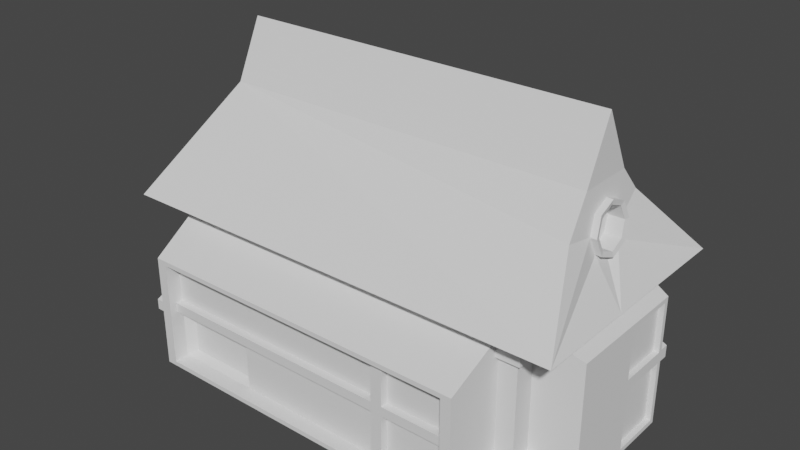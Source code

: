# Source: casa2.blend  (saved by Blender 3.2.14; exported with 4.5.12 LTS)
import bpy
from mathutils import Matrix  # noqa: F401  (used for matrix-valued properties, if any)

bpy.ops.wm.read_factory_settings(use_empty=True)
scene = bpy.context.scene
scene.name = 'Scene'

# ---- collections
col_collection = bpy.data.collections.new('Collection'); scene.collection.children.link(col_collection)

# ---- world
world_world = bpy.data.worlds.new('World'); scene.world = world_world
world_world.use_nodes = True; world_world.node_tree.nodes.clear()
_N = world_world.node_tree.nodes; _L = world_world.node_tree.links
n0 = _N.new('ShaderNodeOutputWorld'); n0.name = 'World Output'; n0.location = (300, 300)
n1 = _N.new('ShaderNodeBackground'); n1.name = 'Background'; n1.location = (10, 300)
n1.inputs[0].default_value = (0.05088, 0.05088, 0.05088, 1.0)
_L.new(n1.outputs[0], n0.inputs[0])
n0.is_active_output = True
world_world.color = (0.05088, 0.05088, 0.05088)
world_world.use_sun_shadow = False
world_world.sun_shadow_jitter_overblur = 0.0

# ---- meshes
me_cube_001 = bpy.data.meshes.new('Cube.001')
me_cube_001.from_pydata([(-1.0, -1.0, -1.0), (-1.0, -1.0, 1.0), (-1.0, 1.0, -1.0), (-1.0, 1.0, 1.0), (1.0, -1.0, -1.0), (1.0, -1.0, 1.0), (1.0, 1.0, -1.0), (1.0, 1.0, 1.0), (1.333, 0.7746, 0.5994), (1.333, 0.7746, -0.9498), (1.333, -0.7746, -0.9498), (1.333, -0.7746, 0.5994), (-0.9128, -1.897, -0.9473), (-0.9128, -1.897, 0.394), (0.903, -1.897, 0.394), (0.903, -1.897, -0.9473), (-1.253, -1.534, 0.9583), (-1.253, 1.529, 0.9583), (1.342, 1.529, 0.9583), (1.342, -1.534, 0.9583), (-1.003, -0.3565, 2.207), (1.144, 0.3565, 2.207), (1.144, -0.3565, 2.207), (-1.003, 0.3565, 2.207), (-1.004, -0.01105, 2.943), (1.143, -0.01105, 2.943), (-0.972, -1.897, -1.006), (-0.972, -1.897, 0.4532), (0.9622, -1.897, 0.4532), (0.9622, -1.897, -1.006), (-0.9128, -1.803, -0.9473), (-0.9128, -1.803, 0.394), (0.903, -1.803, 0.394), (0.903, -1.803, -0.9473), (1.333, 0.8333, 0.6582), (1.333, 0.8333, -1.009), (1.333, -0.8333, -1.009), (1.333, -0.8333, 0.6582), (-1.0, 0.1274, -1.0), (-1.0, 0.1274, 1.0), (1.0, 0.1274, -1.0), (1.0, 0.1274, 1.0), (1.333, 0.1061, -1.009), (1.333, 0.1061, 0.6582), (-1.253, 0.1925, 0.9583), (-1.003, 0.04541, 2.207), (1.144, 0.04541, 2.207), (1.333, 0.09865, -0.9498), (1.333, 0.09865, 0.5994), (-1.0, -1.0, 0.0), (-1.0, 1.0, 0.0), (1.0, 1.0, 0.0), (1.0, -1.0, 0.0), (1.333, 0.8333, -0.1752), (1.333, -0.8333, -0.1752), (-0.972, -1.897, -0.2766), (0.9622, -1.897, -0.2766), (-0.9128, -1.897, -0.2766), (0.903, -1.897, -0.2766), (-0.9128, -1.803, -0.2766), (0.903, -1.803, -0.2766), (1.333, 0.7746, -0.1752), (1.333, -0.7746, -0.1752), (1.333, 0.09865, -0.1752), (-1.0, 0.1274, 0.0), (-1.0, -0.9611, 0.2208), (-0.972, -1.897, -0.1439), (-0.9128, -1.897, -0.1547), (-0.9128, -1.803, -0.1547), (-1.0, 1.0, 0.1818), (1.0, 1.0, 0.1818), (1.0, -1.0, 0.1818), (1.333, 0.8333, -0.02366), (1.333, -0.8333, -0.02366), (0.9622, -1.897, -0.1439), (0.903, -1.897, -0.1547), (0.903, -1.803, -0.1547), (1.333, 0.7746, -0.03434), (1.333, -0.7746, -0.03434), (1.333, 0.09865, -0.03434), (-1.0, 0.08843, 0.2208), (1.302, 0.7746, -0.1752), (1.302, 0.7746, -0.9498), (1.302, 0.09865, -0.9498), (1.302, 0.7746, 0.5994), (1.302, 0.09865, 0.5994), (1.302, 0.09865, -0.1752), (1.302, 0.7746, -0.03434), (1.302, 0.09865, -0.03434), (0.5295, -1.803, -0.9473), (0.5273, -1.897, 0.394), (0.5301, -1.803, -0.1547), (0.53, -1.803, -0.2766), (0.5306, -1.803, 0.394), (0.4617, -1.897, -0.9473), (0.4658, -1.803, -0.1547), (0.4633, -1.803, -0.9473), (0.4654, -1.803, -0.2766), (0.4676, -1.803, 0.394), (-0.4235, -1.803, -0.9473), (-0.424, -1.803, -0.1547), (-0.4239, -1.803, -0.2766), (0.903, -1.709, -0.2766), (0.903, -1.709, -0.9473), (0.5295, -1.709, -0.9473), (0.903, -1.709, 0.394), (0.903, -1.709, -0.1547), (0.5301, -1.709, -0.1547), (0.53, -1.709, -0.2766), (0.5306, -1.709, 0.394), (-0.9128, -1.707, -0.1547), (-0.9128, -1.707, 0.394), (0.4676, -1.707, 0.394), (-0.9128, -1.707, -0.9473), (-0.9128, -1.707, -0.2766), (-0.4239, -1.707, -0.2766), (-0.424, -1.707, -0.1547), (-0.4235, -1.707, -0.9473), (0.4633, -1.707, -0.9473), (0.4658, -1.707, -0.1547), (0.4654, -1.707, -0.2766), (-1.0, -0.9611, 0.5398), (-1.0, 0.08843, 0.539), (-1.0, 0.1274, 0.5779), (-1.0, 0.1274, 0.1818), (-1.0, -1.0, 0.1818), (-1.0, -1.0, 0.5788), (-1.0, -0.7687, 0.5396), (-1.0, -0.7706, 0.2208), (-1.0, -0.5638, 0.5395), (-1.0, -0.5653, 0.2208), (-1.0, -0.4061, 0.2208), (-1.0, -0.4103, 0.5394), (-1.0, -0.227, 0.5392), (-1.0, -0.2278, 0.2208), (-1.0, -0.06497, 0.5391), (-1.0, -0.06809, 0.2208), (-0.9852, -0.9611, 0.2208), (-0.9852, -0.9611, 0.5398), (-0.9852, -0.7687, 0.5396), (-0.9852, -0.7706, 0.2208), (-0.9852, -0.4103, 0.5394), (-0.9852, -0.5638, 0.5395), (-0.9852, -0.5653, 0.2208), (-0.9852, -0.4061, 0.2208), (-0.9852, -0.06497, 0.5391), (-0.9852, -0.227, 0.5392), (-0.9852, -0.2278, 0.2208), (-0.9852, -0.06809, 0.2208), (-1.016, 0.1274, 0.5779), (-1.016, 0.1274, 0.1818), (-1.016, -1.0, 0.1818), (-1.016, -1.0, 0.5788), (-1.016, 0.08843, 0.539), (-1.016, 0.08843, 0.2208), (-1.016, -0.06809, 0.2208), (-1.016, -0.9611, 0.2208), (-1.016, -0.9611, 0.5398), (-1.016, -0.7687, 0.5396), (-1.016, -0.5638, 0.5395), (-1.016, -0.7706, 0.2208), (-1.016, -0.4103, 0.5394), (-1.016, -0.5653, 0.2208), (-1.016, -0.4061, 0.2208), (-1.016, -0.227, 0.5392), (-1.016, -0.06497, 0.5391), (-1.016, -0.2278, 0.2208), (1.168, 0.315, 1.709), (1.153, 0.008127, 2.018), (1.158, 0.2227, 1.931), (1.179, 0.2227, 1.486), (1.168, -0.315, 1.709), (1.179, -0.2227, 1.486), (1.158, -0.2227, 1.931), (1.183, -1.377e-08, 1.394), (1.342, -0.2553, 0.9583), (1.165, -0.6934, 1.78), (1.144, -0.01815, 2.207), (1.158, 0.5885, 1.913), (1.342, 0.1959, 0.9583), (1.104, 0.315, 1.709), (1.104, -0.315, 1.709), (1.096, 0.2227, 1.931), (1.112, -0.2227, 1.486), (1.112, 0.2227, 1.486), (1.096, -0.2227, 1.931), (1.115, -1.377e-08, 1.394), (1.093, 0.01153, 2.02), (1.11, 0.2537, 1.709), (1.162, 0.2537, 1.709), (1.153, 0.1795, 1.888), (1.171, 0.1795, 1.529), (1.15, 0.00678, 1.958), (1.11, -0.2532, 1.709), (1.162, -0.2532, 1.709), (1.171, -0.179, 1.529), (1.153, -0.179, 1.888), (1.104, 0.1795, 1.888), (1.116, -0.179, 1.529), (1.174, 0.0002398, 1.455), (1.116, 0.1795, 1.529), (1.104, -0.179, 1.888), (1.119, 0.0002398, 1.455), (1.102, 0.009517, 1.959), (1.218, -1.377e-08, 1.394), (1.209, 0.0002398, 1.455), (1.203, 0.315, 1.709), (1.192, 0.2227, 1.931), (1.213, 0.2227, 1.486), (1.188, 0.008127, 2.018), (1.203, -0.315, 1.709), (1.213, -0.2227, 1.486), (1.192, -0.2227, 1.931), (1.196, -0.2532, 1.709), (1.205, -0.179, 1.529), (1.184, 0.00678, 1.958), (1.188, -0.179, 1.888), (1.196, 0.2537, 1.709), (1.188, 0.1795, 1.888), (1.205, 0.1795, 1.529), (1.11, 0.0002398, 1.709), (-0.463, -1.6, -0.3303), (-0.4626, -1.6, -0.8936), (-0.8737, -1.6, -0.8936), (-0.8737, -1.6, -0.3303), (1.0, 1.117, 0.0), (1.333, 0.9507, -0.1752), (1.0, 1.117, 0.1818), (1.333, 0.9507, -0.02366), (-1.0, 1.117, 0.1818), (-1.0, 1.117, 0.0), (-1.012, -1.897, -0.2766), (-1.012, -1.897, -0.1439), (-1.04, 0.1274, 0.0), (-1.04, 0.1274, 0.1818), (-1.04, -1.0, 0.1818), (-1.04, -1.0, 0.0), (-1.04, 1.0, 0.1818), (-1.04, 1.0, 0.0), (-1.04, 1.117, 0.0), (-1.04, 1.117, 0.1818)], [], [(123, 39, 3, 69, 124), (69, 3, 7, 70), (52, 4, 36, 54), (5, 1, 27, 28), (38, 40, 4, 0), (79, 48, 11, 78), (40, 6, 35, 42), (41, 5, 37, 43), (70, 7, 34, 72), (14, 90, 93, 32), (71, 5, 28, 74), (49, 0, 26, 55), (0, 4, 29, 26), (7, 3, 17, 18), (1, 5, 19, 16), (44, 16, 20, 45), (18, 17, 23, 21, 178), (16, 19, 176, 22, 20), (41, 7, 18, 179), (39, 1, 16, 44), (20, 22, 25, 24), (22, 177, 46, 21, 25), (21, 23, 24, 25), (23, 45, 20, 24), (67, 13, 27, 66), (58, 15, 29, 56), (94, 12, 26, 29, 15), (90, 14, 28, 27, 13), (89, 33, 103, 104), (75, 14, 32, 76), (94, 96, 99, 30, 12), (57, 12, 30, 59), (61, 9, 35, 53), (47, 10, 36, 42), (48, 8, 34, 43), (78, 11, 37, 73), (11, 48, 43, 37), (9, 47, 42, 35), (3, 39, 44, 17), (5, 41, 179, 175, 19), (168, 46, 177), (17, 44, 45, 23), (7, 41, 43, 34), (4, 40, 42, 36), (9, 61, 81, 82), (2, 6, 40, 38), (130, 129, 142, 143), (0, 49, 64, 38), (48, 79, 88, 85), (10, 62, 54, 36), (77, 61, 53, 72), (67, 57, 59, 68), (15, 58, 60, 33), (32, 93, 109, 105), (75, 58, 56, 74), (12, 57, 55, 26), (55, 66, 232, 231), (4, 52, 56, 29), (6, 51, 53, 35), (47, 63, 62, 10), (71, 52, 54, 73), (2, 50, 51, 6), (38, 64, 50, 2), (5, 71, 73, 37), (126, 125, 66, 27, 1), (14, 75, 74, 28), (13, 67, 68, 31), (8, 77, 72, 34), (125, 124, 234, 235), (61, 77, 79, 63), (62, 78, 73, 54), (58, 75, 76, 60), (60, 76, 91, 92), (57, 67, 66, 55), (52, 71, 74, 56), (51, 50, 230, 225), (63, 79, 78, 62), (72, 53, 226, 228), (50, 64, 233, 238), (87, 84, 85, 88), (82, 81, 86, 83), (77, 8, 84, 87), (47, 9, 82, 83), (79, 77, 87, 88), (8, 48, 85, 84), (63, 47, 83, 86), (61, 63, 86, 81), (89, 92, 97, 96), (92, 91, 95, 97), (91, 93, 98, 95), (98, 93, 90, 13, 31), (97, 101, 115, 120), (94, 15, 33, 89, 96), (96, 97, 120, 118), (97, 95, 100, 101), (100, 95, 119, 116), (101, 100, 68, 59), (106, 105, 109, 107), (103, 102, 108, 104), (91, 76, 106, 107), (93, 91, 107, 109), (76, 32, 105, 106), (92, 89, 104, 108), (60, 92, 108, 102), (33, 60, 102, 103), (116, 119, 112, 111, 110), (118, 120, 115, 117), (117, 115, 221, 222), (98, 31, 111, 112), (101, 59, 114, 115), (31, 68, 110, 111), (95, 98, 112, 119), (99, 96, 118, 117), (68, 100, 116, 110), (30, 99, 117, 113), (59, 30, 113, 114), (123, 126, 1, 39), (126, 123, 149, 152), (134, 136, 155, 166), (124, 125, 151, 150), (122, 135, 165, 153), (128, 127, 129, 130), (132, 131, 144, 141), (131, 132, 133, 134), (128, 65, 137, 140), (136, 135, 122, 80), (137, 138, 139, 140), (143, 142, 141, 144), (147, 146, 145, 148), (121, 127, 139, 138), (127, 128, 140, 139), (133, 135, 145, 146), (131, 130, 143, 144), (136, 134, 147, 148), (129, 132, 141, 142), (135, 136, 148, 145), (134, 133, 146, 147), (65, 121, 138, 137), (154, 153, 149, 150), (154, 150, 151, 156, 160, 162, 163, 166, 155), (157, 156, 151, 152), (152, 149, 153, 165, 164, 161, 159, 158, 157), (123, 124, 150, 149), (130, 131, 163, 162), (80, 122, 153, 154), (133, 132, 161, 164), (129, 127, 158, 159), (136, 80, 154, 155), (65, 128, 160, 156), (121, 65, 156, 157), (135, 133, 164, 165), (127, 121, 157, 158), (131, 134, 166, 163), (132, 129, 159, 161), (125, 126, 152, 151), (128, 130, 162, 160), (182, 180, 188, 197), (180, 184, 200, 188), (168, 22, 173), (173, 176, 171), (171, 19, 172), (172, 19, 175), (170, 174, 175, 179), (174, 172, 175), (19, 171, 176), (176, 173, 22), (168, 177, 22), (170, 18, 167), (167, 178, 169), (169, 178, 21), (21, 46, 168), (168, 169, 21), (178, 167, 18), (18, 170, 179), (169, 168, 209, 207), (192, 190, 218, 215), (184, 186, 202, 200), (167, 169, 207, 206), (189, 191, 219, 217), (186, 183, 198, 202), (202, 198, 195, 199), (203, 197, 190, 192), (190, 197, 188, 189), (196, 201, 203, 192), (194, 193, 201, 196), (195, 198, 193, 194), (191, 200, 202, 199), (189, 188, 200, 191), (187, 182, 197, 203), (185, 187, 203, 201), (174, 170, 208, 204), (181, 185, 201, 193), (199, 195, 214, 205), (190, 189, 217, 218), (183, 181, 193, 198), (196, 192, 215, 216), (212, 210, 213, 216), (211, 204, 205, 214), (210, 211, 214, 213), (209, 212, 216, 215), (204, 208, 219, 205), (206, 207, 218, 217), (207, 209, 215, 218), (208, 206, 217, 219), (170, 167, 206, 208), (168, 173, 212, 209), (195, 194, 213, 214), (171, 172, 211, 210), (172, 174, 204, 211), (191, 199, 205, 219), (194, 196, 216, 213), (173, 171, 210, 212), (188, 220, 200), (200, 220, 202), (220, 198, 202), (220, 198, 193), (197, 220, 188), (220, 193, 201), (220, 197, 203), (220, 201, 203), (222, 221, 224, 223), (113, 117, 222, 223), (115, 114, 224, 221), (114, 113, 223, 224), (225, 227, 228, 226), (230, 229, 227, 225), (69, 70, 227, 229), (70, 72, 228, 227), (124, 69, 237, 234), (53, 51, 225, 226), (235, 236, 231, 232), (236, 235, 234, 233), (233, 234, 237, 238), (238, 237, 240, 239), (69, 229, 240, 237), (230, 50, 238, 239), (66, 125, 235, 232), (229, 230, 239, 240), (49, 55, 231, 236), (64, 49, 236, 233)])
_uv = me_cube_001.uv_layers.new(name='UVMap')
_uv.uv.foreach_set('vector', [0.5722, 0.1409, 0.625, 0.1409, 0.625, 0.25, 0.5227, 0.25, 0.5227, 0.1409, 0.5227, 0.25, 0.625, 0.25, 0.625, 0.5, 0.5227, 0.5, 0.5, 0.75, 0.375, 0.75, 0.375, 0.75, 0.5, 0.75, 0.625, 0.75, 0.875, 0.75, 0.875, 0.75, 0.625, 0.75, 0.125, 0.6091, 0.375, 0.6091, 0.375, 0.75, 0.125, 0.75, 0.5211, 0.6102, 0.6162, 0.6102, 0.6162, 0.7412, 0.5211, 0.7412, 0.375, 0.6091, 0.375, 0.5, 0.375, 0.5, 0.375, 0.6091, 0.625, 0.6091, 0.625, 0.75, 0.625, 0.75, 0.625, 0.6091, 0.5227, 0.5, 0.625, 0.5, 0.625, 0.5, 0.5227, 0.5, 0.6149, 0.7576, 0.6149, 0.8062, 0.6149, 0.8058, 0.6149, 0.7576, 0.5227, 0.75, 0.625, 0.75, 0.625, 0.75, 0.5227, 0.75, 0.5, 0.0, 0.375, 0.0, 0.375, 0.0, 0.5, 0.0, 0.125, 0.75, 0.375, 0.75, 0.375, 0.75, 0.125, 0.75, 0.625, 0.5, 0.625, 0.25, 0.625, 0.25, 0.625, 0.5, 0.875, 0.75, 0.625, 0.75, 0.6037, 0.7713, 0.9176, 0.75, 0.625, 0.1223, 0.625, -0.04265, 0.625, -0.04265, 0.625, 0.1223, 0.625, 0.5, 0.625, 0.25, 0.625, 0.25, 0.625, 0.5, 0.625, 0.5, 0.9176, 0.75, 0.6037, 0.7713, 0.6037, 0.7713, 0.6037, 0.7713, 0.9176, 0.75, 0.625, 0.6091, 0.625, 0.5, 0.625, 0.5, 0.6157, 0.6184, 0.625, 0.1409, 0.625, 0.0, 0.625, -0.04265, 0.625, 0.1223, 0.9176, 0.75, 0.6037, 0.7713, 0.6037, 0.7713, 0.9176, 0.75, 0.6037, 0.7713, 0.6138, 0.6426, 0.6157, 0.6184, 0.625, 0.5, 0.6037, 0.7713, 0.625, 0.5, 0.625, 0.25, 0.625, 0.25, 0.625, 0.5, 0.625, 0.25, 0.625, 0.1223, 0.625, -0.04265, 0.625, 0.25, 0.5209, 0.9924, 0.6149, 0.9924, 0.625, 1.0, 0.5227, 1.0, 0.5, 0.7576, 0.3851, 0.7576, 0.375, 0.75, 0.5, 0.75, 0.3851, 0.8147, 0.3851, 0.9924, 0.375, 1.0, 0.375, 0.75, 0.3851, 0.7576, 0.6149, 0.8062, 0.6149, 0.7576, 0.625, 0.75, 0.625, 1.0, 0.6149, 0.9924, 0.3851, 0.8059, 0.3851, 0.7576, 0.3851, 0.7576, 0.3851, 0.8059, 0.5209, 0.7576, 0.6149, 0.7576, 0.6149, 0.7576, 0.5209, 0.7576, 0.3851, 0.8147, 0.3851, 0.8145, 0.3851, 0.9291, 0.3851, 0.9924, 0.3851, 0.9924, 0.5, 0.9924, 0.3851, 0.9924, 0.3851, 0.9924, 0.5, 0.9924, 0.5, 0.5088, 0.3838, 0.5088, 0.375, 0.5, 0.5, 0.5, 0.3838, 0.6102, 0.3838, 0.7412, 0.375, 0.75, 0.375, 0.6091, 0.6162, 0.6102, 0.6162, 0.5088, 0.625, 0.5, 0.625, 0.6091, 0.5211, 0.7412, 0.6162, 0.7412, 0.625, 0.75, 0.5227, 0.75, 0.6162, 0.7412, 0.6162, 0.6102, 0.625, 0.6091, 0.625, 0.75, 0.3838, 0.5088, 0.3838, 0.6102, 0.375, 0.6091, 0.375, 0.5, 0.625, 0.25, 0.625, 0.1409, 0.625, 0.1223, 0.625, 0.25, 0.625, 0.75, 0.625, 0.6091, 0.6157, 0.6184, 0.6126, 0.6581, 0.6037, 0.7713, 0.6157, 0.6184, 0.6157, 0.6184, 0.6138, 0.6426, 0.625, 0.25, 0.625, 0.1223, 0.625, 0.1223, 0.625, 0.25, 0.625, 0.5, 0.625, 0.6091, 0.625, 0.6091, 0.625, 0.5, 0.375, 0.75, 0.375, 0.6091, 0.375, 0.6091, 0.375, 0.75, 0.3838, 0.5088, 0.5, 0.5088, 0.5, 0.5088, 0.3838, 0.5088, 0.125, 0.5, 0.375, 0.5, 0.375, 0.6091, 0.125, 0.6091, 0.5276, 0.05433, 0.5674, 0.05453, 0.5674, 0.05453, 0.5276, 0.05433, 0.375, 0.0, 0.5, 0.0, 0.5, 0.1409, 0.375, 0.1409, 0.6162, 0.6102, 0.5211, 0.6102, 0.5211, 0.6102, 0.6162, 0.6102, 0.3838, 0.7412, 0.5, 0.7412, 0.5, 0.75, 0.375, 0.75, 0.5211, 0.5088, 0.5, 0.5088, 0.5, 0.5, 0.5227, 0.5, 0.5209, 0.9924, 0.5, 0.9924, 0.5, 0.9924, 0.5209, 0.9924, 0.3851, 0.7576, 0.5, 0.7576, 0.5, 0.7576, 0.3851, 0.7576, 0.6149, 0.7576, 0.6149, 0.8058, 0.6149, 0.8058, 0.6149, 0.7576, 0.5209, 0.7576, 0.5, 0.7576, 0.5, 0.75, 0.5227, 0.75, 0.3851, 0.9924, 0.5, 0.9924, 0.5, 1.0, 0.375, 1.0, 0.5, 1.0, 0.5227, 1.0, 0.5227, 1.0, 0.5, 1.0, 0.375, 0.75, 0.5, 0.75, 0.5, 0.75, 0.375, 0.75, 0.375, 0.5, 0.5, 0.5, 0.5, 0.5, 0.375, 0.5, 0.3838, 0.6102, 0.5, 0.6102, 0.5, 0.7412, 0.3838, 0.7412, 0.5227, 0.75, 0.5, 0.75, 0.5, 0.75, 0.5227, 0.75, 0.375, 0.25, 0.5, 0.25, 0.5, 0.5, 0.375, 0.5, 0.375, 0.1409, 0.5, 0.1409, 0.5, 0.25, 0.375, 0.25, 0.625, 0.75, 0.5227, 0.75, 0.5227, 0.75, 0.625, 0.75, 0.5723, 0.0, 0.5227, 0.0, 0.5227, 0.0, 0.625, 0.0, 0.625, 0.0, 0.6149, 0.7576, 0.5209, 0.7576, 0.5227, 0.75, 0.625, 0.75, 0.6149, 0.9924, 0.5209, 0.9924, 0.5209, 0.9924, 0.6149, 0.9924, 0.6162, 0.5088, 0.5211, 0.5088, 0.5227, 0.5, 0.625, 0.5, 0.5227, 0.0, 0.5227, 0.1409, 0.5227, 0.1409, 0.5227, 0.0, 0.5, 0.5088, 0.5211, 0.5088, 0.5211, 0.6102, 0.5, 0.6102, 0.5, 0.7412, 0.5211, 0.7412, 0.5227, 0.75, 0.5, 0.75, 0.5, 0.7576, 0.5209, 0.7576, 0.5209, 0.7576, 0.5, 0.7576, 0.5, 0.7576, 0.5209, 0.7576, 0.5209, 0.8058, 0.5, 0.8059, 0.5, 0.9924, 0.5209, 0.9924, 0.5227, 1.0, 0.5, 1.0, 0.5, 0.75, 0.5227, 0.75, 0.5227, 0.75, 0.5, 0.75, 0.5, 0.5, 0.5, 0.25, 0.5, 0.25, 0.5, 0.5, 0.5, 0.6102, 0.5211, 0.6102, 0.5211, 0.7412, 0.5, 0.7412, 0.5227, 0.5, 0.5, 0.5, 0.5, 0.5, 0.5227, 0.5, 0.5, 0.25, 0.5, 0.1409, 0.5, 0.1409, 0.5, 0.25, 0.5211, 0.5088, 0.6162, 0.5088, 0.6162, 0.6102, 0.5211, 0.6102, 0.3838, 0.5088, 0.5, 0.5088, 0.5, 0.6102, 0.3838, 0.6102, 0.5211, 0.5088, 0.6162, 0.5088, 0.6162, 0.5088, 0.5211, 0.5088, 0.3838, 0.6102, 0.3838, 0.5088, 0.3838, 0.5088, 0.3838, 0.6102, 0.5211, 0.6102, 0.5211, 0.5088, 0.5211, 0.5088, 0.5211, 0.6102, 0.6162, 0.5088, 0.6162, 0.6102, 0.6162, 0.6102, 0.6162, 0.5088, 0.5, 0.6102, 0.3838, 0.6102, 0.3838, 0.6102, 0.5, 0.6102, 0.5, 0.5088, 0.5, 0.6102, 0.5, 0.6102, 0.5, 0.5088, 0.3851, 0.8059, 0.5, 0.8059, 0.5, 0.8142, 0.3851, 0.8145, 0.5, 0.8059, 0.5209, 0.8058, 0.5209, 0.8142, 0.5, 0.8142, 0.5209, 0.8058, 0.6149, 0.8058, 0.6149, 0.8139, 0.5209, 0.8142, 0.6149, 0.8139, 0.6149, 0.8058, 0.6149, 0.8062, 0.6149, 0.9924, 0.6149, 0.9924, 0.5, 0.8142, 0.5, 0.9292, 0.5, 0.9292, 0.5, 0.8142, 0.3851, 0.8147, 0.3851, 0.7576, 0.3851, 0.7576, 0.3851, 0.8059, 0.3851, 0.8145, 0.3851, 0.8145, 0.5, 0.8142, 0.5, 0.8142, 0.3851, 0.8145, 0.5, 0.8142, 0.5209, 0.8142, 0.5209, 0.9292, 0.5, 0.9292, 0.5209, 0.9292, 0.5209, 0.8142, 0.5209, 0.8142, 0.5209, 0.9292, 0.5, 0.9292, 0.5209, 0.9292, 0.5209, 0.9924, 0.5, 0.9924, 0.5209, 0.7576, 0.6149, 0.7576, 0.6149, 0.8058, 0.5209, 0.8058, 0.3851, 0.7576, 0.5, 0.7576, 0.5, 0.8059, 0.3851, 0.8059, 0.5209, 0.8058, 0.5209, 0.7576, 0.5209, 0.7576, 0.5209, 0.8058, 0.6149, 0.8058, 0.5209, 0.8058, 0.5209, 0.8058, 0.6149, 0.8058, 0.5209, 0.7576, 0.6149, 0.7576, 0.6149, 0.7576, 0.5209, 0.7576, 0.5, 0.8059, 0.3851, 0.8059, 0.3851, 0.8059, 0.5, 0.8059, 0.5, 0.7576, 0.5, 0.8059, 0.5, 0.8059, 0.5, 0.7576, 0.3851, 0.7576, 0.5, 0.7576, 0.5, 0.7576, 0.3851, 0.7576, 0.5209, 0.9292, 0.5209, 0.8142, 0.6149, 0.8139, 0.6149, 0.9924, 0.5209, 0.9924, 0.3851, 0.8145, 0.5, 0.8142, 0.5, 0.9292, 0.3851, 0.9291, 0.3851, 0.9291, 0.5, 0.9292, 0.4908, 0.9342, 0.3943, 0.9342, 0.6149, 0.8139, 0.6149, 0.9924, 0.6149, 0.9924, 0.6149, 0.8139, 0.5, 0.9292, 0.5, 0.9924, 0.5, 0.9924, 0.5, 0.9292, 0.6149, 0.9924, 0.5209, 0.9924, 0.5209, 0.9924, 0.6149, 0.9924, 0.5209, 0.8142, 0.6149, 0.8139, 0.6149, 0.8139, 0.5209, 0.8142, 0.3851, 0.9291, 0.3851, 0.8145, 0.3851, 0.8145, 0.3851, 0.9291, 0.5209, 0.9924, 0.5209, 0.9292, 0.5209, 0.9292, 0.5209, 0.9924, 0.3851, 0.9924, 0.3851, 0.9291, 0.3851, 0.9291, 0.3851, 0.9924, 0.5, 0.9924, 0.3851, 0.9924, 0.3851, 0.9924, 0.5, 0.9924, 0.5722, 0.1409, 0.5723, 0.0, 0.625, 0.0, 0.625, 0.1409, 0.5723, 0.0, 0.5722, 0.1409, 0.5722, 0.1409, 0.5723, 0.0, 0.5276, 0.09652, 0.5276, 0.1165, 0.5276, 0.1165, 0.5276, 0.09652, 0.5227, 0.1409, 0.5227, 0.0, 0.5227, 0.0, 0.5227, 0.1409, 0.5674, 0.1361, 0.5674, 0.1169, 0.5674, 0.1169, 0.5674, 0.1361, 0.5276, 0.02868, 0.5675, 0.02892, 0.5674, 0.05453, 0.5276, 0.05433, 0.5674, 0.07371, 0.5276, 0.07424, 0.5276, 0.07424, 0.5674, 0.07371, 0.5276, 0.07424, 0.5674, 0.07371, 0.5674, 0.09662, 0.5276, 0.09652, 0.5276, 0.02868, 0.5276, 0.004867, 0.5276, 0.004867, 0.5276, 0.02868, 0.5276, 0.1165, 0.5674, 0.1169, 0.5674, 0.1361, 0.5276, 0.1361, 0.5276, 0.004867, 0.5675, 0.004867, 0.5675, 0.02892, 0.5276, 0.02868, 0.5276, 0.05433, 0.5674, 0.05453, 0.5674, 0.07371, 0.5276, 0.07424, 0.5276, 0.09652, 0.5674, 0.09662, 0.5674, 0.1169, 0.5276, 0.1165, 0.5675, 0.004867, 0.5675, 0.02892, 0.5675, 0.02892, 0.5675, 0.004867, 0.5675, 0.02892, 0.5276, 0.02868, 0.5276, 0.02868, 0.5675, 0.02892, 0.5674, 0.09662, 0.5674, 0.1169, 0.5674, 0.1169, 0.5674, 0.09662, 0.5276, 0.07424, 0.5276, 0.05433, 0.5276, 0.05433, 0.5276, 0.07424, 0.5276, 0.1165, 0.5276, 0.09652, 0.5276, 0.09652, 0.5276, 0.1165, 0.5674, 0.05453, 0.5674, 0.07371, 0.5674, 0.07371, 0.5674, 0.05453, 0.5674, 0.1169, 0.5276, 0.1165, 0.5276, 0.1165, 0.5674, 0.1169, 0.5276, 0.09652, 0.5674, 0.09662, 0.5674, 0.09662, 0.5276, 0.09652, 0.5276, 0.004867, 0.5675, 0.004867, 0.5675, 0.004867, 0.5276, 0.004867, 0.5276, 0.1361, 0.5674, 0.1361, 0.5722, 0.1409, 0.5227, 0.1409, 0.5276, 0.1361, 0.5227, 0.1409, 0.5227, 0.0, 0.5276, 0.004867, 0.5276, 0.02868, 0.5276, 0.05433, 0.5276, 0.07424, 0.5276, 0.09652, 0.5276, 0.1165, 0.5675, 0.004867, 0.5276, 0.004867, 0.5227, 0.0, 0.5723, 0.0, 0.5723, 0.0, 0.5722, 0.1409, 0.5674, 0.1361, 0.5674, 0.1169, 0.5674, 0.09662, 0.5674, 0.07371, 0.5674, 0.05453, 0.5675, 0.02892, 0.5675, 0.004867, 0.5722, 0.1409, 0.5227, 0.1409, 0.5227, 0.1409, 0.5722, 0.1409, 0.5276, 0.05433, 0.5276, 0.07424, 0.5276, 0.07424, 0.5276, 0.05433, 0.5276, 0.1361, 0.5674, 0.1361, 0.5674, 0.1361, 0.5276, 0.1361, 0.5674, 0.09662, 0.5674, 0.07371, 0.5674, 0.07371, 0.5674, 0.09662, 0.5674, 0.05453, 0.5675, 0.02892, 0.5675, 0.02892, 0.5674, 0.05453, 0.5276, 0.1165, 0.5276, 0.1361, 0.5276, 0.1361, 0.5276, 0.1165, 0.5276, 0.004867, 0.5276, 0.02868, 0.5276, 0.02868, 0.5276, 0.004867, 0.5675, 0.004867, 0.5276, 0.004867, 0.5276, 0.004867, 0.5675, 0.004867, 0.5674, 0.1169, 0.5674, 0.09662, 0.5674, 0.09662, 0.5674, 0.1169, 0.5675, 0.02892, 0.5675, 0.004867, 0.5675, 0.004867, 0.5675, 0.02892, 0.5276, 0.07424, 0.5276, 0.09652, 0.5276, 0.09652, 0.5276, 0.07424, 0.5674, 0.07371, 0.5674, 0.05453, 0.5674, 0.05453, 0.5674, 0.07371, 0.5227, 0.0, 0.5723, 0.0, 0.5723, 0.0, 0.5227, 0.0, 0.5276, 0.02868, 0.5276, 0.05433, 0.5276, 0.05433, 0.5276, 0.02868, 0.125, 0.7864, 0.0, 0.8002, 0.0121, 0.8114, 0.1377, 0.8025, 1.0, 0.8002, 0.875, 0.814, 0.8872, 0.8225, 0.9878, 0.8114, 0.6139, 0.6416, 0.6037, 0.7713, 0.6097, 0.6946, 0.6097, 0.6946, 0.6037, 0.7713, 0.6093, 0.6997, 0.6093, 0.6997, 0.6037, 0.7713, 0.6114, 0.6736, 0.6114, 0.6736, 0.6037, 0.7713, 0.6126, 0.6581, 0.8185, 0.9379, 0.6141, 0.6382, 0.6126, 0.6581, 0.6167, 0.6051, 0.6141, 0.6382, 0.6114, 0.6736, 0.6126, 0.6581, 0.6037, 0.7713, 0.6093, 0.6997, 0.6037, 0.7713, 0.6037, 0.7713, 0.6097, 0.6946, 0.6037, 0.7713, 0.6144, 0.635, 0.6138, 0.6426, 0.6037, 0.7713, 0.6171, 0.6004, 0.625, 0.5, 0.6192, 0.5737, 0.6192, 0.5737, 0.625, 0.5, 0.6188, 0.5794, 0.6188, 0.5794, 0.625, 0.5, 0.625, 0.5, 0.625, 0.5, 0.6157, 0.6184, 0.6157, 0.6184, 0.6157, 0.6184, 0.6188, 0.5794, 0.625, 0.5, 0.625, 0.5, 0.6192, 0.5737, 0.625, 0.5, 0.625, 0.5, 0.6171, 0.6004, 0.6167, 0.6051, 0.6188, 0.5794, 0.6157, 0.6184, 0.6157, 0.6184, 0.6188, 0.5794, 0.2383, 0.8845, 0.1127, 0.8887, 0.1127, 0.8887, 0.2383, 0.8845, 0.875, 0.814, 0.75, 0.8197, 0.7623, 0.8271, 0.8872, 0.8225, 0.6192, 0.5737, 0.6188, 0.5794, 0.6188, 0.5794, 0.6192, 0.5737, 0.9878, 0.904, 0.8629, 0.9194, 0.8629, 0.9194, 0.9878, 0.904, 0.75, 0.8197, 0.625, 0.814, 0.6129, 0.8225, 0.7623, 0.8271, 0.7623, 0.8271, 0.6129, 0.8225, 0.6373, 0.9194, 0.7623, 0.9257, 0.2382, 0.7979, 0.1377, 0.8025, 0.1127, 0.8887, 0.2383, 0.8845, 0.1127, 0.8887, 0.1377, 0.8025, 0.0121, 0.8114, 0.0121, 0.904, 0.3872, 0.8887, 0.3633, 0.8005, 0.271, 0.7964, 0.2739, 0.8832, 0.5123, 0.904, 0.4878, 0.8114, 0.3633, 0.8005, 0.3872, 0.8887, 0.6373, 0.9194, 0.6129, 0.8225, 0.4878, 0.8114, 0.5123, 0.904, 0.8629, 0.9194, 0.8872, 0.8225, 0.7623, 0.8271, 0.7623, 0.9257, 0.9878, 0.904, 0.9878, 0.8114, 0.8872, 0.8225, 0.8629, 0.9194, 0.25, 0.7807, 0.125, 0.7864, 0.1377, 0.8025, 0.2382, 0.7979, 0.375, 0.7864, 0.26, 0.7813, 0.271, 0.7964, 0.3633, 0.8005, 0.6141, 0.6382, 0.8185, 0.9379, 0.8185, 0.9379, 0.6141, 0.6382, 0.5, 0.8002, 0.375, 0.7864, 0.3633, 0.8005, 0.4878, 0.8114, 0.7623, 0.9257, 0.6373, 0.9194, 0.6373, 0.9194, 0.7623, 0.9257, 0.1127, 0.8887, 0.0121, 0.904, 0.0121, 0.904, 0.1127, 0.8887, 0.625, 0.814, 0.5, 0.8002, 0.4878, 0.8114, 0.6129, 0.8225, 0.3872, 0.8887, 0.2739, 0.8832, 0.2739, 0.8832, 0.3872, 0.8887, 0.6097, 0.6946, 0.6093, 0.6997, 0.61, 0.6905, 0.6108, 0.6804, 0.6114, 0.6736, 0.6141, 0.6382, 0.6212, 0.6514, 0.6116, 0.6699, 0.6093, 0.6997, 0.6114, 0.6736, 0.6116, 0.6699, 0.61, 0.6905, 0.6139, 0.6416, 0.6097, 0.6946, 0.6108, 0.6804, 0.6145, 0.6335, 0.6141, 0.6382, 0.8185, 0.9379, 0.7834, 0.8886, 0.6212, 0.6514, 0.6192, 0.5737, 0.6188, 0.5794, 0.6176, 0.5945, 0.6184, 0.5841, 0.6188, 0.5794, 0.6157, 0.6184, 0.6149, 0.6288, 0.6176, 0.5945, 0.6171, 0.6004, 0.6192, 0.5737, 0.6184, 0.5841, 0.6169, 0.6026, 0.6171, 0.6004, 0.6192, 0.5737, 0.6192, 0.5737, 0.6171, 0.6004, 0.6139, 0.6416, 0.6097, 0.6946, 0.6097, 0.6946, 0.6139, 0.6416, 0.6373, 0.9194, 0.5123, 0.904, 0.5123, 0.904, 0.6373, 0.9194, 0.6093, 0.6997, 0.6114, 0.6736, 0.6114, 0.6736, 0.6093, 0.6997, 0.6114, 0.6736, 0.6141, 0.6382, 0.6141, 0.6382, 0.6114, 0.6736, 0.8629, 0.9194, 0.7623, 0.9257, 0.7623, 0.9257, 0.8629, 0.9194, 0.5123, 0.904, 0.3872, 0.8887, 0.3872, 0.8887, 0.5123, 0.904, 0.6097, 0.6946, 0.6093, 0.6997, 0.6093, 0.6997, 0.6097, 0.6946, 0.0, 0.0, 0.0, 0.0, 0.0, 0.0, 0.0, 0.0, 0.0, 0.0, 0.0, 0.0, 0.0, 0.0, 0.0, 0.0, 0.0, 0.0, 0.0, 0.0, 0.0, 0.0, 0.0, 0.0, 0.0, 0.0, 0.0, 0.0, 0.0, 0.0, 0.0, 0.0, 0.0, 0.0, 0.0, 0.0, 0.0, 0.0, 0.0, 0.0, 0.0, 0.0, 0.0, 0.0, 0.0, 0.0, 0.0, 0.0, 0.3943, 0.9342, 0.4908, 0.9342, 0.4908, 0.9873, 0.3943, 0.9873, 0.3851, 0.9924, 0.3851, 0.9291, 0.3943, 0.9342, 0.3943, 0.9873, 0.5, 0.9292, 0.5, 0.9924, 0.4908, 0.9873, 0.4908, 0.9342, 0.5, 0.9924, 0.3851, 0.9924, 0.3943, 0.9873, 0.4908, 0.9873, 0.5, 0.5, 0.5227, 0.5, 0.5227, 0.5, 0.5, 0.5, 0.5, 0.25, 0.5227, 0.25, 0.5227, 0.5, 0.5, 0.5, 0.5227, 0.25, 0.5227, 0.5, 0.5227, 0.5, 0.5227, 0.25, 0.5227, 0.5, 0.5227, 0.5, 0.5227, 0.5, 0.5227, 0.5, 0.5227, 0.1409, 0.5227, 0.25, 0.5227, 0.25, 0.5227, 0.1409, 0.5, 0.5, 0.5, 0.5, 0.5, 0.5, 0.5, 0.5, 0.5227, 0.0, 0.5, 0.0, 0.5, 0.0, 0.5227, 0.0, 0.5, 0.0, 0.5227, 0.0, 0.5227, 0.1409, 0.5, 0.1409, 0.5, 0.1409, 0.5227, 0.1409, 0.5227, 0.25, 0.5, 0.25, 0.5, 0.25, 0.5227, 0.25, 0.5227, 0.25, 0.5, 0.25, 0.5227, 0.25, 0.5227, 0.25, 0.5227, 0.25, 0.5227, 0.25, 0.5, 0.25, 0.5, 0.25, 0.5, 0.25, 0.5, 0.25, 0.5227, 0.0, 0.5227, 0.0, 0.5227, 0.0, 0.5227, 0.0, 0.5227, 0.25, 0.5, 0.25, 0.5, 0.25, 0.5227, 0.25, 0.5, 0.0, 0.5, 0.0, 0.5, 0.0, 0.5, 0.0, 0.5, 0.1409, 0.5, 0.0, 0.5, 0.0, 0.5, 0.1409])
me_cube_001.materials.append(None)
me_cube_001.update()
me_cube_002 = bpy.data.meshes.new('Cube.002')
me_cube_002.from_pydata([(12.77, 6.538, 3.156), (12.77, 5.319, 3.156), (12.93, 5.485, 1.996), (13.99, 6.538, 3.156), (13.82, 6.372, 1.996), (13.99, 5.319, 3.156), (13.82, 5.485, 1.996), (12.77, 6.538, 1.996), (12.77, 5.319, 1.996), (13.99, 5.319, 1.996), (13.99, 6.538, 1.996), (12.93, 5.485, -1.939), (13.82, 5.485, -1.939), (13.82, 6.372, -1.939), (12.48, 5.034, -1.939), (14.27, 5.034, -1.939), (14.27, 6.822, -1.939), (12.48, 6.822, -3.174), (12.48, 5.034, -3.174), (14.27, 5.034, -3.174), (14.27, 6.822, -3.174)], [], [(0, 7, 8, 1), (1, 8, 9, 5), (5, 9, 10, 3), (1, 5, 3, 0), (4, 6, 12, 13), (2, 6, 9, 8), (6, 4, 10, 9), (6, 2, 11, 12), (15, 14, 18, 19), (12, 11, 14, 15), (13, 12, 15, 16), (19, 18, 17, 20), (16, 15, 19, 20)])
_uv = me_cube_002.uv_layers.new(name='UVMap')
_uv.uv.foreach_set('vector', [0.375, 0.0, 0.625, 0.0, 0.625, 0.25, 0.375, 0.25, 0.375, 0.25, 0.625, 0.25, 0.625, 0.5, 0.375, 0.5, 0.375, 0.5, 0.625, 0.5, 0.625, 0.75, 0.375, 0.75, 0.125, 0.5, 0.375, 0.5, 0.375, 0.75, 0.125, 0.75, 0.659, 0.716, 0.659, 0.534, 0.659, 0.534, 0.659, 0.716, 0.841, 0.534, 0.659, 0.534, 0.625, 0.5, 0.875, 0.5, 0.659, 0.534, 0.659, 0.716, 0.625, 0.75, 0.625, 0.5, 0.659, 0.534, 0.841, 0.534, 0.841, 0.534, 0.659, 0.534, 0.5667, 0.4417, 0.9333, 0.4417, 0.9333, 0.4417, 0.5667, 0.4417, 0.659, 0.534, 0.841, 0.534, 0.9333, 0.4417, 0.5667, 0.4417, 0.659, 0.716, 0.659, 0.534, 0.5667, 0.4417, 0.5667, 0.8083, 0.5667, 0.4417, 0.9333, 0.4417, 0.9333, 0.8083, 0.5667, 0.8083, 0.5667, 0.8083, 0.5667, 0.4417, 0.5667, 0.4417, 0.5667, 0.8083])
me_cube_002.update()

# ---- objects
ob_cube = bpy.data.objects.new('Cube', me_cube_001)
ob_cube_001 = bpy.data.objects.new('Cube.001', me_cube_002)

# ---- transforms, parenting, visibility, modifiers, constraints
ob_cube.location = (0.0, 0.0, 0.0)
ob_cube.scale = (7.144, 3.175, 3.175)
ob_cube_001.location = (-5.998, -9.357, 0.0)

# ---- collection membership
col_collection.objects.link(ob_cube)
col_collection.objects.link(ob_cube_001)

# ---- scene / render settings (as saved in the file)
scene.frame_start = 1; scene.frame_end = 250; scene.frame_set(1)
scene.render.engine = 'BLENDER_EEVEE_NEXT'
scene.cycles.sampling_pattern = 'TABULATED_SOBOL'
scene.cycles.use_light_tree = False
scene.view_settings.view_transform = 'Filmic'
bpy.context.view_layer.update()

# ---- added for rendering (the .blend has no active camera and no usable light): camera, sun
cam_auto = bpy.data.cameras.new('AutoCamera')
cam_auto.lens = 50.0
cam_auto.sensor_width = 36.0
cam_auto.clip_end = 1000.0
ob_auto_camera = bpy.data.objects.new('AutoCamera', cam_auto)
scene.collection.objects.link(ob_auto_camera)
ob_auto_camera.location = (23.3476, -28.2162, 21.4928)
ob_auto_camera.rotation_euler = (1.09748, -7.21219e-08, 0.694738)
scene.camera = ob_auto_camera
light_auto_sun = bpy.data.lights.new('AutoSun', 'SUN')
light_auto_sun.energy = 3.0
light_auto_sun.angle = 0.0523599
ob_auto_sun = bpy.data.objects.new('AutoSun', light_auto_sun)
scene.collection.objects.link(ob_auto_sun)
ob_auto_sun.rotation_euler = (0.872665, 0.174533, 0.523599)
bpy.context.view_layer.update()
